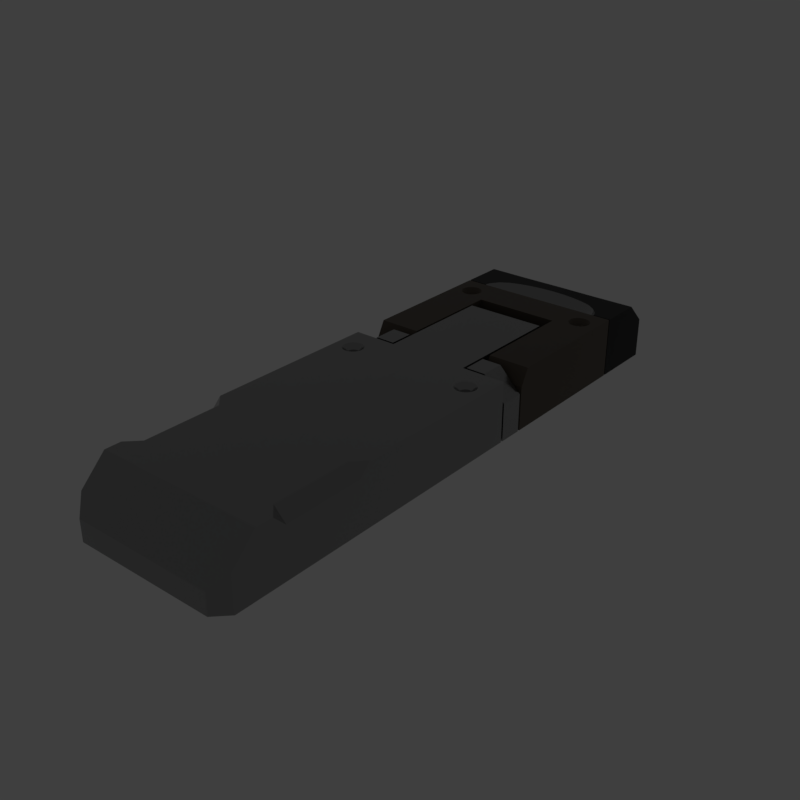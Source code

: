 # Source: complexlatch.blend  (saved by Blender 2.79.6; exported with 4.5.12 LTS)
import bpy
from mathutils import Matrix  # noqa: F401  (used for matrix-valued properties, if any)

bpy.ops.wm.read_factory_settings(use_empty=True)
scene = bpy.context.scene
scene.name = 'main'

# ---- collections
col_collection_1 = bpy.data.collections.new('Collection 1'); scene.collection.children.link(col_collection_1)

# ---- materials (node trees are filled in below, after node groups)
mat_prox_alum_059 = bpy.data.materials.new('prox_alum.059')
mat_prox_alum_059.alpha_threshold = 0.0
mat_prox_alum_059.diffuse_color = (0.1933, 0.1933, 0.1933, 1.0)
mat_prox_alum_059.roughness = 0.5
mat_prox_kevlar_059 = bpy.data.materials.new('prox_kevlar.059')
mat_prox_kevlar_059.alpha_threshold = 0.0
mat_prox_kevlar_059.diffuse_color = (0.03737, 0.03737, 0.03737, 1.0)
mat_prox_kevlar_059.roughness = 0.5
mat_prox_rough_plastic_002 = bpy.data.materials.new('prox_rough_plastic.002')
mat_prox_rough_plastic_002.alpha_threshold = 0.0
mat_prox_rough_plastic_002.diffuse_color = (0.1013, 0.1013, 0.1013, 1.0)
mat_prox_rough_plastic_002.roughness = 0.5
mat_prox_easy_spec_059 = bpy.data.materials.new('prox_easy_spec.059')
mat_prox_easy_spec_059.alpha_threshold = 0.0
mat_prox_easy_spec_059.diffuse_color = (0.2791, 0.2791, 0.2791, 1.0)
mat_prox_easy_spec_059.roughness = 0.5
mat_prox_soap_057 = bpy.data.materials.new('prox_soap.057')
mat_prox_soap_057.alpha_threshold = 0.0
mat_prox_soap_057.diffuse_color = (0.8, 0.5447, 0.3018, 1.0)
mat_prox_soap_057.roughness = 0.5
mat_prox_emission_057 = bpy.data.materials.new('prox_emission.057')
mat_prox_emission_057.alpha_threshold = 0.0
mat_prox_emission_057.diffuse_color = (0.3973, 0.7023, 0.9681, 1.0)
mat_prox_emission_057.roughness = 0.5

# ---- node groups
ng_auto_smooth = bpy.data.node_groups.new('Auto Smooth', 'GeometryNodeTree')
_s = ng_auto_smooth.interface.new_socket(name='Geometry', in_out='OUTPUT', socket_type='NodeSocketGeometry')
_s = ng_auto_smooth.interface.new_socket(name='Geometry', in_out='INPUT', socket_type='NodeSocketGeometry')
_s = ng_auto_smooth.interface.new_socket(name='Angle', in_out='INPUT', socket_type='NodeSocketFloat')
_s.subtype = 'ANGLE'
_s.min_value = 0.0
_s.max_value = 3.142
ng_auto_smooth.is_modifier = True
_N = ng_auto_smooth.nodes; _L = ng_auto_smooth.links
n0 = _N.new('NodeGroupOutput'); n0.name = 'Group Output'; n0.location = (480, -100)
n1 = _N.new('NodeGroupInput'); n1.name = 'Group Input'; n1.location = (-420, -300)
n2 = _N.new('NodeGroupInput'); n2.name = 'Group Input.001'; n2.location = (-60, -100)
n3 = _N.new('GeometryNodeSetShadeSmooth'); n3.name = 'Set Shade Smooth'; n3.location = (120, -100)
n3.domain = 'EDGE'
n4 = _N.new('GeometryNodeSetShadeSmooth'); n4.name = 'Set Shade Smooth.001'; n4.location = (300, -100)
n5 = _N.new('GeometryNodeInputMeshEdgeAngle'); n5.name = 'Edge Angle'; n5.location = (-420, -220)
n6 = _N.new('GeometryNodeInputEdgeSmooth'); n6.name = 'Is Edge Smooth'; n6.location = (-60, -160)
n7 = _N.new('GeometryNodeInputShadeSmooth'); n7.name = 'Is Face Smooth'; n7.location = (-240, -340)
n8 = _N.new('FunctionNodeBooleanMath'); n8.name = 'Boolean Math'; n8.location = (-60, -220)
n9 = _N.new('FunctionNodeCompare'); n9.name = 'Compare'; n9.location = (-240, -180)
n9.operation = 'LESS_EQUAL'
_L.new(n5.outputs[0], n9.inputs[0])
_L.new(n4.outputs[0], n0.inputs[0])
_L.new(n1.outputs[1], n9.inputs[1])
_L.new(n9.outputs[0], n8.inputs[0])
_L.new(n7.outputs[0], n8.inputs[1])
_L.new(n2.outputs[0], n3.inputs[0])
_L.new(n6.outputs[0], n3.inputs[1])
_L.new(n3.outputs[0], n4.inputs[0])
_L.new(n8.outputs[0], n3.inputs[2])
n0.is_active_output = True

# ---- material node trees
mat_prox_alum_059.use_nodes = True; mat_prox_alum_059.node_tree.nodes.clear()
_N = mat_prox_alum_059.node_tree.nodes; _L = mat_prox_alum_059.node_tree.links
n0 = _N.new('ShaderNodeOutputMaterial'); n0.name = 'Material Output'; n0.location = (300, 300)
n1 = _N.new('ShaderNodeBsdfPrincipled'); n1.name = 'Principled BSDF'; n1.location = (10, 300)
n1.width = 150
n1.subsurface_method = 'BURLEY'
n1.inputs[0].default_value = (0.3217, 0.3217, 0.3217, 1.0)
n1.inputs[1].default_value = 1.0
n1.inputs[2].default_value = 0.1633
n1.inputs[3].default_value = 1.45
n1.inputs[9].default_value = (1.0, 1.0, 1.0)
n1.inputs[13].default_value = 0.119
n1.inputs[15].default_value = 0.7959
n1.inputs[16].default_value = 0.8299
n1.inputs[24].default_value = 0.1605
_L.new(n1.outputs[0], n0.inputs[0])
n0.is_active_output = True
mat_prox_kevlar_059.use_nodes = True; mat_prox_kevlar_059.node_tree.nodes.clear()
_N = mat_prox_kevlar_059.node_tree.nodes; _L = mat_prox_kevlar_059.node_tree.links
n0 = _N.new('ShaderNodeOutputMaterial'); n0.name = 'Material Output'; n0.location = (300, 300)
n1 = _N.new('ShaderNodeBsdfPrincipled'); n1.name = 'Principled BSDF'; n1.location = (10, 300)
n1.width = 150
n1.subsurface_method = 'BURLEY'
n1.inputs[0].default_value = (0.0, 0.0, 0.0, 1.0)
n1.inputs[2].default_value = 0.3401
n1.inputs[3].default_value = 1.45
n1.inputs[9].default_value = (1.0, 1.0, 1.0)
n1.inputs[13].default_value = 0.2143
_L.new(n1.outputs[0], n0.inputs[0])
n0.is_active_output = True
mat_prox_rough_plastic_002.use_nodes = True; mat_prox_rough_plastic_002.node_tree.nodes.clear()
_N = mat_prox_rough_plastic_002.node_tree.nodes; _L = mat_prox_rough_plastic_002.node_tree.links
n0 = _N.new('ShaderNodeOutputMaterial'); n0.name = 'Material Output'; n0.location = (300, 300)
n1 = _N.new('ShaderNodeBsdfPrincipled'); n1.name = 'Principled BSDF'; n1.location = (10, 300)
n1.width = 150
n1.subsurface_method = 'BURLEY'
n1.inputs[0].default_value = (0.111, 0.09, 0.07, 1.0)
n1.inputs[2].default_value = 0.3673
n1.inputs[3].default_value = 1.45
n1.inputs[9].default_value = (1.0, 1.0, 1.0)
n1.inputs[13].default_value = 0.1803
_L.new(n1.outputs[0], n0.inputs[0])
n0.is_active_output = True
mat_prox_easy_spec_059.use_nodes = True; mat_prox_easy_spec_059.node_tree.nodes.clear()
_N = mat_prox_easy_spec_059.node_tree.nodes; _L = mat_prox_easy_spec_059.node_tree.links
n0 = _N.new('ShaderNodeOutputMaterial'); n0.name = 'Material Output'; n0.location = (300, 300)
n1 = _N.new('ShaderNodeBsdfPrincipled'); n1.name = 'Principled BSDF'; n1.location = (10, 300)
n1.width = 150
n1.subsurface_method = 'BURLEY'
n1.inputs[0].default_value = (0.1372, 0.1372, 0.1372, 1.0)
n1.inputs[2].default_value = 0.2245
n1.inputs[3].default_value = 1.45
n1.inputs[9].default_value = (1.0, 1.0, 1.0)
n1.inputs[13].default_value = 0.09864
n1.inputs[19].default_value = 0.25
_L.new(n1.outputs[0], n0.inputs[0])
n0.is_active_output = True
mat_prox_soap_057.use_nodes = True; mat_prox_soap_057.node_tree.nodes.clear()
_N = mat_prox_soap_057.node_tree.nodes; _L = mat_prox_soap_057.node_tree.links
n0 = _N.new('ShaderNodeOutputMaterial'); n0.name = 'Material Output'; n0.location = (300, 300)
n1 = _N.new('ShaderNodeLayerWeight'); n1.name = 'Layer Weight.001'; n1.location = (-898, 224)
n2 = _N.new('ShaderNodeValToRGB'); n2.name = 'ColorRamp.001'; n2.location = (-744, 215)
n2.color_ramp.interpolation = 'B_SPLINE'
while len(n2.color_ramp.elements) > 1: n2.color_ramp.elements.remove(n2.color_ramp.elements[-1])
n2.color_ramp.elements[0].position = 0.0; n2.color_ramp.elements[0].color = (1.0, 0.0, 0.2363, 1.0)
_e = n2.color_ramp.elements.new(0.1477); _e.color = (0.0, 0.1135, 0.6103, 1.0)
_e = n2.color_ramp.elements.new(0.2773); _e.color = (0.2081, 0.332, 0.6265, 1.0)
_e = n2.color_ramp.elements.new(0.5); _e.color = (0.5089, 0.1741, 0.6181, 1.0)
_e = n2.color_ramp.elements.new(0.6818); _e.color = (0.7544, 0.04821, 0.0, 1.0)
_e = n2.color_ramp.elements.new(0.8511); _e.color = (0.336, 0.5043, 0.1917, 1.0)
_e = n2.color_ramp.elements.new(1.0); _e.color = (0.01772, 0.3483, 1.0, 1.0)
n3 = _N.new('ShaderNodeMix'); n3.name = 'Mix.001'; n3.location = (-424, 179)
n3.data_type = 'RGBA'
n3.inputs[0].default_value = 0.7909
n4 = _N.new('ShaderNodeBsdfPrincipled'); n4.name = 'Principled BSDF.002'; n4.location = (-242, 264)
n4.width = 150
n4.subsurface_method = 'BURLEY'
n4.inputs[2].default_value = 0.525
n4.inputs[3].default_value = 1.45
n4.inputs[9].default_value = (1.0, 1.0, 1.0)
n4.inputs[13].default_value = 0.975
n4.inputs[18].default_value = 1.0
n4.inputs[19].default_value = 0.25
n5 = _N.new('ShaderNodeBsdfGlass'); n5.name = 'Glass BSDF'; n5.location = (-9, 118)
n5.distribution = 'BECKMANN'
n5.inputs[2].default_value = 1.45
n6 = _N.new('ShaderNodeMixShader'); n6.name = 'Mix Shader'; n6.location = (-12, 267)
n6.inputs[0].default_value = 0.4455
_L.new(n1.outputs[1], n2.inputs[0])
_L.new(n2.outputs[0], n3.inputs[6])
_L.new(n4.outputs[0], n6.inputs[1])
_L.new(n3.outputs[2], n4.inputs[0])
_L.new(n5.outputs[0], n6.inputs[2])
_L.new(n2.outputs[0], n5.inputs[0])
_L.new(n6.outputs[0], n0.inputs[0])
n0.is_active_output = True
mat_prox_emission_057.use_nodes = True; mat_prox_emission_057.node_tree.nodes.clear()
_N = mat_prox_emission_057.node_tree.nodes; _L = mat_prox_emission_057.node_tree.links
n0 = _N.new('ShaderNodeOutputMaterial'); n0.name = 'Material Output'; n0.location = (446, 300)
n1 = _N.new('ShaderNodeEmission'); n1.name = 'Emission'; n1.location = (156, 300)
n1.inputs[1].default_value = 4.0
n2 = _N.new('ShaderNodeLayerWeight'); n2.name = 'Layer Weight'; n2.location = (-631, 360)
n3 = _N.new('ShaderNodeValToRGB'); n3.name = 'ColorRamp'; n3.location = (-450, 370)
n3.color_ramp.interpolation = 'B_SPLINE'
while len(n3.color_ramp.elements) > 1: n3.color_ramp.elements.remove(n3.color_ramp.elements[-1])
n3.color_ramp.elements[0].position = 0.1864; n3.color_ramp.elements[0].color = (1.0, 0.02556, 0.0, 1.0)
_e = n3.color_ramp.elements.new(0.8045); _e.color = (1.0, 0.2244, 0.007333, 1.0)
_e = n3.color_ramp.elements.new(0.9909); _e.color = (1.0, 1.0, 1.0, 1.0)
n4 = _N.new('ShaderNodeMix'); n4.name = 'Mix'; n4.location = (-92, 333)
n4.data_type = 'RGBA'
n4.blend_type = 'COLOR'
n4.inputs[0].default_value = 0.8273
_L.new(n2.outputs[1], n3.inputs[0])
_L.new(n1.outputs[0], n0.inputs[0])
_L.new(n4.outputs[2], n1.inputs[0])
_L.new(n3.outputs[0], n4.inputs[7])
n0.is_active_output = True

# ---- world
world_world = bpy.data.worlds.new('World'); scene.world = world_world
world_world.use_nodes = True; world_world.node_tree.nodes.clear()
_N = world_world.node_tree.nodes; _L = world_world.node_tree.links
n0 = _N.new('ShaderNodeOutputWorld'); n0.name = 'World Output'; n0.location = (300, 300)
n1 = _N.new('ShaderNodeBackground'); n1.name = 'Background'; n1.location = (10, 300)
n1.inputs[0].default_value = (0.05, 0.05, 0.05, 1.0)
_L.new(n1.outputs[0], n0.inputs[0])
n0.is_active_output = True
world_world.use_sun_shadow = False
world_world.sun_shadow_jitter_overblur = 0.0

# ---- meshes
me_ap_complexlatch = bpy.data.meshes.new('AP_complexlatch')
me_ap_complexlatch.from_pydata([(-0.1718, -0.5879, 0.0), (0.1701, -0.5879, 0.0), (-0.1718, 0.5879, 0.0), (0.1701, 0.5879, 0.0), (-0.1413, 0.5342, 0.0), (-0.1413, -0.5342, 0.0), (0.1397, -0.5342, 0.0), (0.1397, 0.5342, 0.0), (0.0, 0.0, 0.0)], [], [(5, 4, 2, 0), (6, 5, 0, 1), (7, 6, 1, 3), (4, 7, 3, 2), (5, 6, 8), (6, 7, 8), (7, 4, 8), (4, 5, 8)])
me_ap_complexlatch.materials.append(None)
me_ap_complexlatch.materials.append(None)
me_ap_complexlatch.materials.append(None)
me_ap_complexlatch.materials.append(None)
me_ap_complexlatch.use_remesh_preserve_volume = False
me_ap_complexlatch.use_remesh_preserve_attributes = False
me_ap_complexlatch.use_mirror_vertex_groups = False
me_ap_complexlatch.update()
me_bb_complexlatch = bpy.data.meshes.new('BB_complexlatch')
me_bb_complexlatch.from_pydata([(-0.1423, -0.5877, -0.1214), (-0.1692, -0.561, -0.1214), (-0.1692, -0.561, 0.005224), (-0.1423, -0.5877, 0.005224), (-0.1692, 0.5609, -0.1214), (-0.1423, 0.5876, -0.1214), (-0.1423, 0.5876, 0.005224), (-0.1692, 0.5609, 0.005224), (0.1692, -0.561, -0.1214), (0.1423, -0.5877, -0.1214), (0.1423, -0.5877, 0.005224), (0.1692, -0.561, 0.005224), (0.1423, 0.5876, -0.1214), (0.1692, 0.5609, -0.1214), (0.1692, 0.5609, 0.005224), (0.1423, 0.5876, 0.005224)], [], [(0, 1, 4, 5, 12, 13, 8, 9), (14, 11, 8, 13), (10, 11, 14, 15, 6, 7, 2, 3), (10, 3, 0, 9), (6, 15, 12, 5), (0, 3, 2, 1), (6, 5, 4, 7), (14, 13, 12, 15), (10, 9, 8, 11), (2, 7, 4, 1)])
me_bb_complexlatch.materials.append(None)
me_bb_complexlatch.materials.append(None)
me_bb_complexlatch.materials.append(None)
me_bb_complexlatch.materials.append(None)
me_bb_complexlatch.use_remesh_preserve_volume = False
me_bb_complexlatch.use_remesh_preserve_attributes = False
me_bb_complexlatch.use_mirror_vertex_groups = False
me_bb_complexlatch.update()
me_ob_complexlatch = bpy.data.meshes.new('OB_complexlatch')
me_ob_complexlatch.from_pydata([(0.0423, 0.4386, -0.123), (0.0423, 0.5894, -0.123), (0.02753, 0.4386, -0.03126), (0.0, 0.4386, -0.123), (0.0, 0.5894, -0.123), (0.08461, 0.4386, -0.123), (0.08461, 0.5894, -0.123), (0.0, 0.4386, -0.03166), (-0.0423, 0.4386, -0.123), (-0.0423, 0.5894, -0.123), (-0.02753, 0.4386, -0.03126), (-0.08461, 0.4386, -0.123), (-0.08461, 0.5894, -0.123), (-0.1072, 0.4386, -0.02), (-0.1692, 0.4386, -0.123), (-0.1139, 0.4656, -0.003141), (-0.1224, 0.4386, -0.01089), (-0.1287, 0.4386, -0.003178), (-0.1692, 0.4386, -0.003048), (-0.1264, 0.448, -0.003262), (-0.1202, 0.4477, -0.01084), (-0.1053, 0.4473, -0.01979), (-0.1098, 0.4644, -0.0104), (-0.09503, 0.463, -0.0187), (-0.097, 0.4788, -0.003686), (-0.09334, 0.4772, -0.01042), (-0.08327, 0.4728, -0.0183), (-0.07803, 0.4386, -0.02803), (-0.07666, 0.4858, -0.003601), (-0.07666, 0.4471, -0.02768), (-0.07101, 0.4622, -0.02577), (-0.07417, 0.4837, -0.01053), (-0.07101, 0.4768, -0.01847), (-0.05392, 0.4386, -0.03005), (-0.05297, 0.4909, -0.003432), (-0.05297, 0.4475, -0.02967), (-0.04968, 0.4637, -0.02738), (-0.05152, 0.4883, -0.01071), (-0.04968, 0.4803, -0.01925), (-0.02705, 0.4939, -0.003262), (-0.02705, 0.448, -0.03086), (-0.02554, 0.4649, -0.0284), (-0.02638, 0.4911, -0.01084), (-0.02554, 0.4825, -0.01979), (0.0, 0.4482, -0.03126), (0.0, 0.4655, -0.02876), (0.0, 0.4921, -0.01085), (0.0, 0.4833, -0.01999), (0.1072, 0.4386, -0.02), (0.1692, 0.4386, -0.123), (0.115, 0.4656, -0.003141), (0.127, 0.4386, -0.01089), (0.1334, 0.4386, -0.003178), (0.1692, 0.4386, -0.003048), (0.1311, 0.448, -0.003262), (0.1249, 0.4477, -0.01084), (0.1053, 0.4473, -0.01979), (0.1108, 0.4644, -0.0104), (0.09503, 0.463, -0.0187), (0.097, 0.4788, -0.003686), (0.09334, 0.4772, -0.01042), (0.08327, 0.4728, -0.0183), (0.07803, 0.4386, -0.02803), (0.07666, 0.4858, -0.003601), (0.07666, 0.4471, -0.02768), (0.07101, 0.4622, -0.02577), (0.07417, 0.4837, -0.01053), (0.07101, 0.4768, -0.01847), (0.05392, 0.4386, -0.03005), (0.05297, 0.4909, -0.003432), (0.05297, 0.4475, -0.02967), (0.04968, 0.4637, -0.02738), (0.0, 0.4948, -0.003108), (0.05152, 0.4883, -0.01071), (0.04968, 0.4803, -0.01925), (0.02705, 0.4939, -0.003262), (0.02705, 0.448, -0.03086), (0.02554, 0.4649, -0.0284), (0.02638, 0.4911, -0.01084), (0.02554, 0.4825, -0.01979), (0.0423, 0.5894, -0.06796), (0.03194, 0.5245, -0.003193), (0.0, 0.5245, -0.003089), (0.0, 0.5894, -0.06796), (-0.0423, 0.5894, -0.06796), (-0.03194, 0.5245, -0.003193), (-0.08461, 0.5894, -0.06796), (-0.07963, 0.5245, -0.003394), (-0.1692, 0.5245, -0.003048), (0.07963, 0.5245, -0.003394), (0.08461, 0.5894, -0.06796), (0.1692, 0.5245, -0.003048), (-0.1692, 0.5651, -0.123), (-0.1449, 0.5894, -0.123), (0.1449, 0.5894, -0.123), (0.1692, 0.5651, -0.123), (-0.1449, 0.5894, -0.06796), (-0.1692, 0.5651, -0.0436), (0.1692, 0.5651, -0.0436), (0.1449, 0.5894, -0.06796), (0.08584, 0.1321, -0.123), (0.08584, 0.08323, -0.123), (0.1692, 0.08323, -0.123), (0.1692, 0.1321, -0.123), (0.08584, 0.1321, -0.003048), (0.08584, 0.08323, -0.003048), (0.1245, 0.08323, -0.003048), (0.1692, 0.08323, -0.0478), (0.1692, 0.1321, -0.0478), (0.1245, 0.1321, -0.003048), (-0.08584, 0.1321, -0.123), (-0.08584, 0.08323, -0.123), (-0.1692, 0.08323, -0.123), (-0.1692, 0.1321, -0.123), (-0.08584, 0.1321, -0.003048), (-0.08584, 0.08323, -0.003048), (-0.1245, 0.08323, -0.003048), (-0.1692, 0.08323, -0.0478), (-0.1692, 0.1321, -0.0478), (-0.1245, 0.1321, -0.003048), (0.1423, -0.5878, -0.08057), (-0.1692, -0.5609, -0.123), (-0.1423, -0.5878, -0.123), (0.1423, -0.5878, -0.123), (0.1692, -0.5609, -0.123), (0.1692, -0.2718, -0.003048), (0.1692, -0.2967, -0.02789), (0.1444, -0.2967, -0.003048), (0.1692, -0.4781, -0.003048), (0.1444, -0.4533, -0.003048), (0.1692, -0.4533, -0.02789), (-0.1692, -0.2718, -0.003048), (-0.1444, -0.2967, -0.003048), (-0.1692, -0.2967, -0.02789), (0.08584, 0.3625, -0.123), (0.08584, 0.1365, -0.123), (0.1692, 0.1365, -0.123), (0.1692, 0.436, -0.123), (-0.08584, 0.3625, -0.123), (-0.08584, 0.1365, -0.123), (-0.1692, 0.1365, -0.123), (-0.1692, 0.436, -0.123), (0.08584, 0.3625, -0.003048), (0.1692, 0.436, -0.003048), (-0.08584, 0.3625, -0.003048), (-0.1692, 0.436, -0.003048), (0.08584, 0.1537, -0.003048), (0.08584, 0.1365, -0.03533), (0.1692, 0.1365, -0.03533), (0.1692, 0.1537, -0.003048), (-0.08584, 0.1537, -0.003048), (-0.08584, 0.1365, -0.03533), (-0.1692, 0.1365, -0.03533), (-0.1692, 0.1537, -0.003048), (-0.1692, -0.4781, -0.003048), (-0.1692, -0.4533, -0.02789), (-0.1444, -0.4533, -0.003048), (-0.1301, -0.4792, -0.123), (-0.1301, -0.4533, -0.123), (0.0, 0.3625, -0.123), (0.0, 0.436, -0.123), (0.0, 0.3625, -0.003048), (0.0, 0.436, -0.003048), (-0.1301, -0.2967, -0.123), (0.0, 0.3898, -0.123), (-0.1301, 0.436, -0.123), (-0.1301, -0.2708, -0.123), (-0.08584, 0.2253, -0.003048), (0.0, -0.4792, -0.003048), (-0.08584, 0.2253, -0.123), (0.0, -0.4533, -0.003048), (-0.1301, 0.1537, -0.003048), (0.0, -0.2967, -0.003048), (-0.1301, 0.1365, -0.123), (0.0, -0.2708, -0.003048), (0.1692, -0.2708, -0.003048), (-0.1692, 0.2253, -0.123), (-0.1692, 0.3898, -0.123), (0.1692, -0.4792, -0.003048), (0.1301, -0.2708, -0.123), (0.0, 0.3898, -0.003048), (0.1301, -0.2967, -0.123), (-0.1301, 0.1365, -0.03533), (-0.1301, 0.436, -0.003048), (0.1301, -0.4533, -0.123), (0.1301, -0.4792, -0.123), (-0.1692, -0.2708, -0.123), (-0.1692, 0.3898, -0.003048), (-0.1692, 0.2253, -0.003048), (-0.1692, -0.2967, -0.123), (0.1301, 0.436, -0.123), (-0.1692, -0.4533, -0.123), (-0.1301, 0.2253, -0.003048), (-0.1301, 0.2253, -0.123), (-0.1301, 0.3898, -0.123), (-0.1692, -0.4792, -0.123), (0.08584, 0.2253, -0.003048), (0.0, -0.2708, -0.123), (0.08584, 0.2253, -0.123), (0.0, -0.2967, -0.123), (0.1301, 0.1537, -0.003048), (0.0, -0.4533, -0.123), (0.1301, 0.1365, -0.123), (0.0, -0.4792, -0.123), (-0.1301, -0.4792, -0.003048), (0.1692, 0.2253, -0.123), (0.1692, 0.3898, -0.123), (-0.1512, 0.3898, -0.003048), (-0.1301, 0.3687, -0.003048), (-0.109, 0.3898, -0.003048), (-0.1301, 0.4109, -0.003048), (-0.1505, 0.3843, -0.003048), (-0.1484, 0.3792, -0.003048), (-0.145, 0.3749, -0.003048), (-0.1505, 0.3952, -0.003048), (-0.1301, -0.4533, -0.003048), (-0.1484, 0.4003, -0.003048), (-0.1301, -0.2967, -0.003048), (-0.1301, -0.2708, -0.003048), (0.1301, -0.4792, -0.003048), (0.1301, -0.4533, -0.003048), (-0.1246, 0.3694, -0.003048), (-0.1195, 0.3715, -0.003048), (-0.1152, 0.3749, -0.003048), (-0.1356, 0.3694, -0.003048), (0.1301, -0.2967, -0.003048), (0.1301, -0.2708, -0.003048), (0.1692, -0.4792, -0.123), (-0.1406, 0.3715, -0.003048), (0.1692, -0.4533, -0.123), (0.1692, -0.2967, -0.123), (0.1692, -0.2708, -0.123), (-0.1097, 0.3952, -0.003048), (-0.1118, 0.4003, -0.003048), (-0.1152, 0.4047, -0.003048), (-0.1097, 0.3843, -0.003048), (-0.1692, -0.2708, -0.003048), (-0.1692, -0.4792, -0.003048), (0.1406, 0.00301, -0.003048), (-0.1118, 0.3792, -0.003048), (0.1356, 0.0009028, -0.003048), (0.1152, 0.006362, -0.003048), (0.1195, 0.00301, -0.003048), (-0.1356, 0.4101, -0.003048), (-0.1406, 0.408, -0.003048), (-0.145, 0.4047, -0.003048), (-0.1246, 0.4101, -0.003048), (0.1246, 0.0009028, -0.003048), (0.1484, 0.03182, -0.003048), (0.1505, 0.02674, -0.003048), (-0.1195, 0.408, -0.003048), (0.145, 0.006362, -0.003048), (0.1484, 0.01073, -0.003048), (0.1505, 0.01582, -0.003048), (0.1195, 0.03954, -0.003048), (0.1246, 0.04165, -0.003048), (0.145, 0.03619, -0.003048), (0.1406, 0.03954, -0.003048), (0.1356, 0.04165, -0.003048), (0.1118, 0.01073, -0.003048), (0.118, 0.01805, -0.01406), (0.1097, 0.01582, -0.003048), (0.1152, 0.03619, -0.003048), (-0.1239, 0.4006, -0.01406), (-0.1333, 0.4018, -0.01406), (0.1118, 0.03182, -0.003048), (-0.1363, 0.4006, -0.01406), (-0.1301, 0.4022, -0.01406), (-0.1213, 0.3986, -0.01406), (-0.1363, 0.379, -0.01406), (0.1097, 0.02674, -0.003048), (0.1301, 0.0001841, -0.003048), (0.1512, 0.02128, -0.003048), (0.1301, 0.04237, -0.003048), (-0.1176, 0.3898, -0.01406), (-0.1269, 0.3777, -0.01406), (-0.1409, 0.396, -0.01406), (0.109, 0.02128, -0.003048), (-0.1193, 0.3835, -0.01406), (-0.118, 0.3865, -0.01406), (-0.1301, 0.3773, -0.01406), (0.1389, 0.01246, -0.01406), (0.1239, 0.03208, -0.01406), (0.1269, 0.03333, -0.01406), (0.1301, 0.008803, -0.01406), (-0.1421, 0.393, -0.01406), (-0.1426, 0.3898, -0.01406), (-0.1409, 0.3835, -0.01406), (0.1409, 0.01504, -0.01406), (-0.1421, 0.3865, -0.01406), (-0.1389, 0.3809, -0.01406), (-0.1333, 0.3777, -0.01406), (0.1389, 0.0301, -0.01406), (0.1301, 0.03375, -0.01406), (0.1193, 0.01504, -0.01406), (0.1193, 0.02751, -0.01406), (-0.1239, 0.379, -0.01406), (-0.118, 0.393, -0.01406), (-0.1269, 0.4018, -0.01406), (0.1213, 0.0301, -0.01406), (-0.1389, 0.3986, -0.01406), (-0.1213, 0.3809, -0.01406), (-0.1193, 0.396, -0.01406), (0.118, 0.02451, -0.01406), (0.1301, 0.1365, -0.03533), (0.1301, 0.436, -0.003048), (0.1176, 0.02128, -0.01406), (0.1692, 0.3898, -0.003048), (0.1692, 0.2253, -0.003048), (0.1333, 0.03333, -0.01406), (0.1301, 0.2253, -0.003048), (0.1301, 0.2253, -0.123), (0.1301, 0.3898, -0.123), (0.1512, 0.3898, -0.003048), (0.1301, 0.3687, -0.003048), (0.109, 0.3898, -0.003048), (0.1301, 0.4109, -0.003048), (0.1505, 0.3843, -0.003048), (0.1484, 0.3792, -0.003048), (0.145, 0.3749, -0.003048), (0.1505, 0.3952, -0.003048), (0.1426, 0.02128, -0.01406), (0.1484, 0.4003, -0.003048), (0.1333, 0.009228, -0.01406), (0.1213, 0.01246, -0.01406), (0.1363, 0.03208, -0.01406), (0.1421, 0.01805, -0.01406), (0.1246, 0.3694, -0.003048), (0.1195, 0.3715, -0.003048), (0.1152, 0.3749, -0.003048), (0.1356, 0.3694, -0.003048), (0.1421, 0.02451, -0.01406), (0.1409, 0.02751, -0.01406), (0.1269, 0.009228, -0.01406), (0.1406, 0.3715, -0.003048), (0.1363, 0.01047, -0.01406), (0.1239, 0.01047, -0.01406), (0.1301, 0.02128, -0.123), (0.1097, 0.3952, -0.003048), (0.1118, 0.4003, -0.003048), (0.1152, 0.4047, -0.003048), (0.1097, 0.3843, -0.003048), (0.1692, 0.02128, -0.003048), (0.1301, 0.07887, -0.003048), (-0.1406, 0.00301, -0.003048), (0.1118, 0.3792, -0.003048), (-0.1356, 0.0009028, -0.003048), (-0.1152, 0.006362, -0.003048), (-0.1195, 0.00301, -0.003048), (0.1356, 0.4101, -0.003048), (0.1406, 0.408, -0.003048), (0.145, 0.4047, -0.003048), (0.1246, 0.4101, -0.003048), (-0.1246, 0.0009028, -0.003048), (-0.1484, 0.03182, -0.003048), (-0.1505, 0.02674, -0.003048), (0.1195, 0.408, -0.003048), (-0.145, 0.006362, -0.003048), (-0.1484, 0.01073, -0.003048), (-0.1505, 0.01582, -0.003048), (-0.1195, 0.03954, -0.003048), (-0.1246, 0.04165, -0.003048), (-0.145, 0.03619, -0.003048), (-0.1406, 0.03954, -0.003048), (-0.1356, 0.04165, -0.003048), (-0.1118, 0.01073, -0.003048), (-0.118, 0.01805, -0.01406), (-0.1097, 0.01582, -0.003048), (-0.1152, 0.03619, -0.003048), (0.1239, 0.4006, -0.01406), (0.1333, 0.4018, -0.01406), (-0.1118, 0.03182, -0.003048), (0.1363, 0.4006, -0.01406), (0.1301, 0.4022, -0.01406), (0.1213, 0.3986, -0.01406), (0.1363, 0.379, -0.01406), (-0.1097, 0.02674, -0.003048), (-0.1301, 0.0001841, -0.003048), (-0.1512, 0.02128, -0.003048), (-0.1301, 0.04237, -0.003048), (0.1176, 0.3898, -0.01406), (0.1269, 0.3777, -0.01406), (0.1409, 0.396, -0.01406), (-0.109, 0.02128, -0.003048), (0.1193, 0.3835, -0.01406), (0.118, 0.3865, -0.01406), (0.1301, 0.3773, -0.01406), (-0.1389, 0.01246, -0.01406), (-0.1239, 0.03208, -0.01406), (-0.1269, 0.03333, -0.01406), (-0.1301, 0.008803, -0.01406), (0.1421, 0.393, -0.01406), (0.1426, 0.3898, -0.01406), (0.1409, 0.3835, -0.01406), (-0.1409, 0.01504, -0.01406), (0.1421, 0.3865, -0.01406), (0.1389, 0.3809, -0.01406), (0.1333, 0.3777, -0.01406), (-0.1389, 0.0301, -0.01406), (-0.1301, 0.03375, -0.01406), (-0.1193, 0.01504, -0.01406), (-0.1193, 0.02751, -0.01406), (0.1239, 0.379, -0.01406), (0.118, 0.393, -0.01406), (0.1269, 0.4018, -0.01406), (-0.1213, 0.0301, -0.01406), (0.1389, 0.3986, -0.01406), (0.1213, 0.3809, -0.01406), (0.1193, 0.396, -0.01406), (-0.118, 0.02451, -0.01406), (-0.1176, 0.02128, -0.01406), (-0.1333, 0.03333, -0.01406), (-0.1426, 0.02128, -0.01406), (-0.1333, 0.009228, -0.01406), (-0.1213, 0.01246, -0.01406), (-0.1363, 0.03208, -0.01406), (-0.1421, 0.01805, -0.01406), (-0.1421, 0.02451, -0.01406), (-0.1409, 0.02751, -0.01406), (-0.1269, 0.009228, -0.01406), (-0.1363, 0.01047, -0.01406), (-0.1239, 0.01047, -0.01406), (0.1301, -0.5878, -0.08057), (0.08097, 0.2253, -0.003048), (0.1301, 0.07887, -0.123), (0.1301, -0.5103, -0.003048), (0.1692, 0.02128, -0.123), (0.1301, -0.5878, -0.123), (-0.1301, 0.02128, -0.123), (0.08097, 0.2253, -0.123), (-0.1692, 0.02128, -0.003048), (0.0, 0.2253, -0.123), (0.0, 0.02128, -0.123), (-0.1301, 0.07887, -0.003048), (0.0, 0.2253, -0.003048), (0.0, 0.02128, -0.003048), (-0.1301, -0.5878, -0.08057), (-0.08097, 0.2253, -0.003048), (-0.1301, 0.07887, -0.123), (-0.1301, -0.5103, -0.003048), (-0.1692, 0.02128, -0.123), (-0.1301, -0.5878, -0.123), (-0.08097, 0.2253, -0.123), (0.0, 0.3605, -0.123), (0.0, 0.3249, -0.003048), (0.0, 0.3605, -0.04064), (0.0, -0.5878, -0.08057), (0.0, -0.5103, -0.003048), (0.0, -0.5878, -0.123), (-0.08097, 0.3605, -0.123), (0.08097, 0.3605, -0.123), (-0.08097, 0.3605, -0.04064), (-0.08097, 0.3249, -0.003048), (0.08097, 0.3605, -0.04064), (0.08097, 0.3249, -0.003048), (-0.1692, -0.5103, -0.003048), (0.1692, -0.5103, -0.003048), (-0.08097, 0.07887, -0.003048), (0.08097, 0.07887, -0.003048), (-0.1692, 0.07887, -0.003048), (0.1692, 0.07887, -0.003048), (0.08097, 0.07887, -0.123), (-0.08097, 0.07887, -0.123), (-0.1692, 0.07887, -0.123), (0.1692, 0.07887, -0.123), (0.1692, -0.5609, -0.05369), (-0.1692, -0.5609, -0.05369), (-0.1423, -0.5878, -0.08057)], [], [(5, 0, 1, 6), (73, 66, 63, 69), (93, 96, 86, 12), (8, 9, 4, 3), (36, 30, 29, 35), (11, 12, 9, 8), (82, 85, 39, 72), (87, 88, 18, 17, 19, 15, 24, 28), (39, 85, 87, 28, 34), (21, 23, 22, 20), (49, 5, 6, 94, 95), (24, 15, 22, 25), (22, 23, 26, 25), (31, 28, 24, 25), (25, 26, 32, 31), (30, 36, 38, 32), (37, 34, 28, 31), (38, 37, 31, 32), (30, 32, 26, 23), (34, 37, 42, 39), (27, 33, 35, 29), (37, 38, 43, 42), (41, 43, 38, 36), (41, 36, 35, 40), (46, 72, 39, 42), (45, 41, 40, 44), (45, 47, 43, 41), (47, 46, 42, 43), (82, 72, 75, 81), (20, 22, 15, 19), (13, 21, 20, 16), (73, 78, 79, 74), (1, 4, 83, 80), (74, 67, 66, 73), (55, 54, 50, 57), (77, 76, 70, 71), (56, 58, 65, 64), (17, 16, 20, 19), (29, 21, 13, 27), (88, 87, 86, 96, 97), (65, 58, 61, 67), (8, 33, 27, 11), (48, 62, 5, 49, 53, 52, 51), (89, 63, 59, 50, 54, 52, 53, 91), (62, 64, 70, 68), (3, 7, 10, 33, 8), (33, 10, 40, 35), (44, 40, 10, 7), (0, 5, 62, 68), (13, 16, 17, 18, 14, 11, 27), (69, 75, 78, 73), (21, 29, 30, 23), (68, 70, 76, 2), (59, 60, 57, 50), (14, 92, 93, 12, 11), (94, 6, 90, 99), (60, 66, 67, 61), (12, 86, 84, 9), (56, 55, 57, 58), (52, 54, 55, 51), (57, 60, 61, 58), (65, 67, 74, 71), (48, 51, 55, 56), (71, 70, 64, 65), (64, 62, 48, 56), (53, 49, 95, 98, 91), (77, 71, 74, 79), (66, 60, 59, 63), (45, 77, 79, 47), (45, 44, 76, 77), (47, 79, 78, 46), (44, 7, 2, 76), (3, 0, 68, 2, 7), (75, 69, 63, 89, 81), (9, 84, 83, 4), (46, 78, 75, 72), (0, 3, 4, 1), (81, 89, 90, 80), (85, 82, 83, 84), (84, 86, 87, 85), (98, 99, 90, 89, 91), (80, 83, 82, 81), (6, 1, 80, 90), (92, 97, 96, 93), (98, 95, 94, 99), (18, 88, 97, 92, 14), (105, 101, 102, 107, 106), (100, 103, 102, 101), (104, 100, 101, 105), (103, 108, 107, 102), (109, 104, 105, 106), (103, 100, 104, 109, 108), (106, 107, 108, 109), (115, 116, 117, 112, 111), (110, 111, 112, 113), (114, 115, 111, 110), (113, 112, 117, 118), (119, 116, 115, 114), (113, 118, 119, 114, 110), (116, 119, 118, 117), (427, 123, 120, 422), (120, 123, 124, 465), (466, 121, 122, 467), (237, 204, 215, 156, 154), (135, 147, 146, 196, 198), (176, 193, 173, 140), (139, 169, 167, 150, 151), (140, 173, 182, 152), (177, 176, 188, 187), (198, 196, 142, 134), (160, 165, 183, 162), (171, 153, 152, 182), (167, 192, 171, 150), (127, 129, 130, 126), (156, 132, 133, 155), (138, 159, 161, 144), (127, 126, 125), (130, 129, 128), (196, 146, 200, 310), (205, 136, 202, 311), (206, 205, 311, 312), (133, 132, 131), (156, 155, 154), (441, 436, 467, 122), (307, 313, 317, 318, 319, 334, 330, 314, 310, 308), (178, 227, 229, 130, 128), (195, 237, 154, 155, 191), (203, 157, 158, 201), (166, 197, 199, 163), (218, 236, 131, 132, 217), (156, 215, 217, 132), (169, 138, 144, 167), (188, 176, 140, 152, 153), (141, 177, 187, 145), (165, 141, 145, 183), (183, 210, 246, 250, 234, 233, 232, 209, 180, 162), (171, 192, 188, 153), (174, 218, 217, 172), (187, 188, 192, 208, 224, 228, 213, 212, 211, 207), (209, 235, 239, 223, 222, 221, 208, 192, 167, 144, 161, 180), (204, 168, 170, 215), (185, 203, 201, 184), (197, 179, 181, 199), (219, 178, 128, 129, 220), (206, 307, 308, 205), (226, 174, 172, 225), (168, 219, 220, 170), (137, 143, 307, 206), (227, 185, 184, 229), (179, 231, 230, 181), (193, 169, 139, 173), (177, 194, 193, 176), (160, 164, 194, 165), (165, 194, 177, 141), (164, 159, 138, 169, 193, 194), (173, 139, 151, 182), (150, 171, 182, 151), (308, 149, 148, 136, 205), (231, 175, 125, 126, 230), (190, 137, 206, 312), (202, 304, 147, 135), (130, 229, 230, 126), (200, 149, 308, 310), (190, 305, 143, 137), (200, 304, 148, 149), (157, 195, 191, 158), (186, 166, 163, 189), (430, 236, 218, 377, 346, 344, 357, 358, 359, 378), (237, 455, 439, 204), (157, 203, 448, 441), (191, 155, 133, 189), (311, 202, 135, 198), (136, 148, 304, 202), (146, 147, 304, 200), (383, 367, 365, 347, 348, 353, 377, 218, 174, 435), (185, 427, 448, 203), (426, 342, 175, 231), (232, 233, 302, 297), (223, 239, 278, 301), (277, 435, 174, 226, 271, 247, 242, 241, 259, 261), (220, 129, 127, 225), (342, 272, 253, 252, 251, 238, 240, 271, 226, 175), (224, 208, 280, 291), (208, 221, 275, 280), (425, 422, 120, 465, 456), (216, 214, 285, 276), (233, 234, 268, 302), (195, 121, 466, 455, 237), (250, 246, 298, 263), (163, 199, 201, 158), (236, 186, 189, 133, 131), (228, 224, 291, 269), (212, 213, 290, 287), (189, 163, 158, 191), (244, 245, 300, 266), (235, 209, 274, 279), (243, 244, 266, 264), (337, 179, 197, 432), (207, 211, 289, 286), (222, 223, 301, 296), (175, 226, 225, 127, 125), (170, 220, 225, 172), (209, 232, 297, 274), (181, 230, 229, 184), (178, 219, 425, 456), (286, 289, 287, 290, 269, 291, 280, 275, 296, 301, 278, 279, 274, 297, 302, 268, 263, 298, 267, 264, 266, 300, 276, 285), (428, 432, 197, 166), (210, 243, 264, 267), (246, 210, 267, 298), (214, 207, 286, 285), (448, 427, 422, 446), (443, 450, 429, 431), (213, 228, 269, 290), (423, 454, 444, 434), (239, 235, 279, 278), (245, 216, 276, 300), (447, 446, 422, 425), (221, 222, 296, 275), (445, 444, 454, 453), (431, 429, 461, 424, 337, 432), (234, 250, 263, 268), (450, 443, 445, 453), (211, 212, 287, 289), (145, 187, 207, 214, 216, 245, 244, 243, 210, 183), (343, 458, 423, 434, 435, 277, 270, 265, 262, 254, 255, 273), (199, 181, 184, 201), (273, 293, 309, 258), (338, 403, 408, 339), (329, 407, 384, 345), (277, 306, 303, 270), (261, 260, 306, 277), (258, 309, 325, 257), (330, 397, 386, 314), (314, 386, 381, 327), (252, 288, 281, 251), (322, 382, 391, 320), (339, 408, 374, 340), (259, 294, 260, 261), (356, 369, 404, 352), (255, 283, 293, 273), (306, 260, 294, 324, 336, 333, 284, 323, 335, 281, 288, 326, 321, 331, 332, 292, 325, 309, 293, 283, 282, 299, 295, 303), (334, 375, 397, 330), (318, 393, 396, 319), (251, 281, 335, 238), (350, 372, 406, 351), (341, 385, 380, 315), (349, 370, 372, 350), (248, 332, 331, 249), (313, 392, 395, 317), (328, 402, 407, 329), (240, 323, 284, 271), (262, 299, 282, 254), (315, 380, 403, 338), (271, 284, 333, 247), (247, 333, 336, 242), (392, 391, 382, 406, 372, 370, 373, 404, 369, 374, 408, 403, 380, 385, 384, 407, 402, 381, 386, 397, 375, 396, 393, 395), (270, 303, 295, 265), (316, 373, 370, 349), (352, 404, 373, 316), (320, 391, 392, 313), (241, 324, 294, 259), (257, 325, 292, 256), (319, 396, 375, 334), (238, 335, 323, 240), (345, 384, 385, 341), (351, 406, 382, 322), (242, 336, 324, 241), (327, 381, 402, 328), (265, 295, 299, 262), (272, 321, 326, 253), (340, 374, 369, 356), (249, 331, 321, 272), (317, 395, 393, 318), (143, 305, 316, 349, 350, 351, 322, 320, 313, 307), (256, 292, 332, 248), (254, 282, 283, 255), (379, 364, 411, 399), (305, 162, 180, 315, 338, 339, 340, 356, 352, 316), (383, 376, 409, 410), (367, 383, 410, 366), (364, 363, 415, 411), (315, 180, 161, 142, 196, 310, 314, 327, 328, 329, 345, 341), (358, 357, 387, 394), (134, 142, 161, 159), (160, 190, 312, 164), (365, 367, 366, 400), (160, 162, 305, 190), (361, 379, 399, 389), (410, 409, 401, 405, 388, 389, 399, 411, 415, 398, 418, 417, 412, 416, 394, 387, 420, 413, 390, 419, 421, 414, 400, 366), (164, 312, 311, 198, 134, 159), (357, 344, 420, 387), (354, 355, 417, 418), (346, 377, 390, 413), (368, 360, 388, 405), (377, 353, 419, 390), (353, 348, 421, 419), (376, 371, 401, 409), (347, 365, 400, 414), (363, 362, 398, 415), (344, 346, 413, 420), (348, 347, 414, 421), (371, 368, 405, 401), (378, 359, 416, 412), (355, 378, 412, 417), (362, 354, 418, 398), (360, 361, 389, 388), (227, 124, 123, 427, 185), (460, 343, 273, 258, 257, 256, 248, 249, 272, 342), (219, 168, 447, 425), (458, 343, 424, 461), (439, 455, 466, 467, 436), (464, 460, 342, 426), (424, 464, 426, 337), (227, 178, 456, 465, 124), (433, 438, 463, 459), (195, 157, 441, 122, 121), (343, 460, 464, 424), (215, 170, 172, 217), (437, 434, 444, 452), (459, 430, 378, 355, 354, 362, 363, 364, 379, 433), (359, 358, 394, 416), (426, 231, 179, 337), (433, 379, 361, 360, 368, 371, 376, 383, 435, 434, 437, 457), (447, 439, 436, 446), (440, 186, 236, 430), (462, 457, 437, 442), (431, 432, 428, 438, 462, 442), (443, 431, 442, 449), (438, 428, 440, 463), (449, 451, 445, 443), (442, 437, 452, 451, 449), (440, 428, 166, 186), (461, 429, 423, 458), (168, 204, 439, 447), (429, 450, 453, 454, 423), (253, 326, 288, 252), (445, 451, 452, 444), (457, 462, 438, 433), (463, 440, 430, 459), (448, 446, 436, 441)])
me_ob_complexlatch.polygons.foreach_set('use_smooth', [True] * 340)
me_ob_complexlatch.polygons.foreach_set('material_index', [0, 0, 1, 0, 0, 0, 1, 1, 1, 0, 0, 0, 0, 0, 0, 0, 0, 0, 0, 0, 0, 0, 0, 0, 0, 0, 0, 0, 1, 0, 0, 0, 1, 0, 0, 0, 0, 0, 0, 1, 0, 0, 0, 1, 0, 0, 0, 0, 0, 0, 0, 0, 0, 0, 0, 1, 0, 1, 0, 0, 0, 0, 0, 0, 0, 1, 0, 0, 0, 0, 0, 0, 0, 1, 1, 0, 0, 1, 1, 1, 1, 1, 1, 1, 1, 1, 0, 0, 0, 0, 0, 0, 0, 0, 0, 0, 0, 0, 0, 0, 0, 0, 0, 0, 2, 2, 2, 2, 2, 2, 2, 2, 2, 0, 0, 2, 0, 0, 2, 2, 2, 0, 0, 0, 2, 0, 0, 0, 0, 0, 0, 2, 2, 2, 2, 2, 2, 0, 2, 2, 0, 0, 0, 0, 2, 0, 0, 2, 0, 0, 2, 2, 2, 2, 2, 2, 2, 2, 0, 2, 2, 0, 2, 2, 2, 0, 0, 0, 0, 0, 0, 2, 2, 2, 0, 0, 0, 2, 2, 0, 0, 0, 2, 2, 0, 2, 2, 0, 2, 0, 0, 2, 2, 0, 2, 2, 2, 0, 2, 2, 0, 0, 2, 0, 0, 2, 0, 2, 2, 2, 0, 0, 2, 0, 2, 2, 0, 2, 0, 0, 2, 0, 2, 2, 0, 0, 0, 2, 2, 0, 0, 0, 2, 2, 0, 2, 2, 0, 2, 0, 0, 2, 2, 0, 2, 2, 2, 0, 2, 2, 0, 0, 2, 0, 0, 2, 0, 2, 2, 2, 0, 0, 2, 0, 2, 2, 0, 2, 0, 0, 2, 0, 2, 2, 0, 0, 0, 2, 0, 0, 0, 2, 0, 2, 2, 0, 2, 0, 0, 2, 0, 0, 0, 0, 0, 0, 0, 0, 0, 0, 0, 0, 0, 0, 0, 0, 0, 0, 0, 0, 0, 0, 0, 0, 0, 0, 0, 0, 0, 0, 0, 0, 0, 0, 0, 0, 0, 0, 0, 0, 0, 0, 0, 0, 0, 0, 0, 0, 0, 0])
_k = set([(0, 3), (0, 5), (1, 4), (1, 6), (2, 7), (2, 68), (3, 8), (4, 9), (5, 49), (6, 94), (7, 10), (8, 11), (9, 12), (10, 33), (11, 14), (12, 93), (13, 16), (13, 27), (14, 18), (14, 92), (15, 19), (15, 24), (16, 17), (17, 18), (17, 19), (18, 88), (24, 28), (27, 33), (28, 34), (34, 39), (39, 72), (48, 51), (48, 62), (49, 53), (49, 95), (50, 54), (50, 59), (51, 52), (52, 53), (52, 54), (53, 91), (59, 63), (62, 68), (63, 69), (69, 75), (72, 75), (80, 83), (80, 90), (81, 82), (81, 89), (82, 85), (83, 84), (84, 86), (85, 87), (86, 96), (87, 88), (88, 97), (89, 91), (90, 99), (91, 98), (92, 93), (92, 97), (93, 96), (94, 95), (94, 99), (95, 98), (96, 97), (98, 99), (100, 101), (100, 103), (100, 104), (101, 102), (101, 105), (102, 103), (102, 107), (103, 108), (104, 105), (104, 109), (105, 106), (106, 107), (106, 109), (107, 108), (108, 109), (110, 111), (110, 113), (110, 114), (111, 112), (111, 115), (112, 113), (112, 117), (113, 118), (114, 115), (114, 119), (115, 116), (116, 117), (116, 119), (117, 118), (118, 119), (120, 123), (120, 422), (120, 465), (121, 122), (121, 195), (121, 466), (122, 441), (122, 467), (123, 124), (123, 427), (124, 227), (124, 465), (125, 126), (125, 127), (125, 175), (126, 127), (126, 130), (127, 129), (128, 129), (128, 130), (128, 178), (129, 130), (131, 132), (131, 133), (131, 236), (132, 133), (132, 156), (133, 155), (134, 142), (134, 159), (134, 198), (135, 147), (135, 198), (135, 202), (136, 148), (136, 202), (136, 205), (137, 143), (137, 190), (137, 206), (138, 144), (138, 159), (138, 169), (139, 151), (139, 169), (139, 173), (140, 152), (140, 173), (140, 176), (141, 145), (141, 165), (141, 177), (142, 161), (142, 196), (143, 305), (143, 307), (144, 161), (144, 167), (145, 183), (145, 187), (146, 147), (146, 196), (146, 200), (147, 304), (148, 149), (148, 304), (149, 200), (149, 308), (150, 151), (150, 167), (150, 171), (151, 182), (152, 153), (152, 182), (153, 171), (153, 188), (154, 155), (154, 156), (154, 237), (155, 156), (160, 165), (160, 190), (162, 183), (162, 305), (175, 342), (176, 177), (178, 456), (186, 189), (186, 440), (187, 188), (189, 191), (191, 195), (205, 206), (207, 211), (207, 214), (208, 221), (208, 224), (209, 232), (209, 235), (210, 243), (210, 246), (211, 212), (212, 213), (213, 228), (214, 216), (216, 245), (221, 222), (222, 223), (223, 239), (224, 228), (227, 229), (229, 230), (230, 231), (231, 426), (232, 233), (233, 234), (234, 250), (235, 239), (236, 430), (237, 455), (238, 240), (238, 251), (240, 271), (241, 242), (241, 259), (242, 247), (243, 244), (244, 245), (246, 250), (247, 271), (248, 249), (248, 256), (249, 272), (251, 252), (252, 253), (253, 272), (254, 255), (254, 262), (255, 273), (256, 257), (257, 258), (258, 273), (259, 261), (260, 294), (260, 306), (261, 277), (262, 265), (263, 268), (263, 298), (264, 266), (264, 267), (265, 270), (266, 300), (267, 298), (268, 302), (269, 290), (269, 291), (270, 277), (274, 279), (274, 297), (275, 280), (275, 296), (276, 285), (276, 300), (278, 279), (278, 301), (280, 291), (281, 288), (281, 335), (282, 283), (282, 299), (283, 293), (284, 323), (284, 333), (285, 286), (286, 289), (287, 289), (287, 290), (288, 326), (292, 325), (292, 332), (293, 309), (294, 324), (295, 299), (295, 303), (296, 301), (297, 302), (303, 306), (307, 308), (309, 325), (313, 317), (313, 320), (314, 327), (314, 330), (315, 338), (315, 341), (316, 349), (316, 352), (317, 318), (318, 319), (319, 334), (320, 322), (321, 326), (321, 331), (322, 351), (323, 335), (324, 336), (327, 328), (328, 329), (329, 345), (330, 334), (331, 332), (333, 336), (338, 339), (339, 340), (340, 356), (341, 345), (342, 460), (343, 458), (343, 460), (344, 346), (344, 357), (346, 377), (347, 348), (347, 365), (348, 353), (349, 350), (350, 351), (352, 356), (353, 377), (354, 355), (354, 362), (355, 378), (357, 358), (358, 359), (359, 378), (360, 361), (360, 368), (361, 379), (362, 363), (363, 364), (364, 379), (365, 367), (366, 400), (366, 410), (367, 383), (368, 371), (369, 374), (369, 404), (370, 372), (370, 373), (371, 376), (372, 406), (373, 404), (374, 408), (375, 396), (375, 397), (376, 383), (380, 385), (380, 403), (381, 386), (381, 402), (382, 391), (382, 406), (384, 385), (384, 407), (386, 397), (387, 394), (387, 420), (388, 389), (388, 405), (389, 399), (390, 413), (390, 419), (391, 392), (392, 395), (393, 395), (393, 396), (394, 416), (398, 415), (398, 418), (399, 411), (400, 414), (401, 405), (401, 409), (402, 407), (403, 408), (409, 410), (411, 415), (412, 416), (412, 417), (413, 420), (414, 421), (417, 418), (419, 421), (422, 446), (423, 454), (423, 458), (424, 461), (424, 464), (425, 447), (425, 456), (426, 464), (427, 448), (429, 450), (429, 461), (430, 459), (433, 457), (433, 459), (436, 446), (436, 467), (437, 452), (437, 457), (438, 462), (438, 463), (439, 447), (439, 455), (440, 463), (441, 448), (442, 449), (442, 462), (443, 449), (443, 450), (444, 452), (444, 454), (445, 451), (445, 453), (449, 451), (450, 453), (451, 452), (453, 454), (455, 466), (456, 465), (457, 462), (458, 461), (459, 463), (460, 464), (466, 467)])
me_ob_complexlatch.attributes.new('sharp_edge', 'BOOLEAN', 'EDGE').data.foreach_set('value', [ (min(e.vertices), max(e.vertices)) in _k for e in me_ob_complexlatch.edges])
_k = {(5, 49): 1.0, (4, 9): 1.0, (3, 8): 1.0, (8, 11): 1.0, (9, 12): 1.0, (11, 14): 1.0, (14, 18): 1.0, (24, 28): 1.0, (28, 34): 1.0, (27, 33): 1.0, (34, 39): 1.0, (69, 75): 1.0, (2, 68): 1.0, (51, 52): 1.0, (62, 68): 1.0, (48, 62): 1.0, (63, 69): 1.0, (7, 10): 1.0, (15, 24): 1.0, (13, 16): 1.0, (16, 17): 1.0, (15, 19): 1.0, (13, 27): 1.0, (10, 33): 1.0, (48, 51): 1.0, (17, 18): 1.0, (17, 19): 1.0, (39, 72): 1.0, (1, 6): 1.0, (59, 63): 1.0, (0, 5): 1.0, (49, 53): 1.0, (50, 54): 1.0, (50, 59): 1.0, (52, 53): 1.0, (52, 54): 1.0, (2, 7): 1.0, (0, 3): 1.0, (1, 4): 1.0, (72, 75): 1.0, (81, 89): 1.0, (80, 90): 1.0, (89, 91): 1.0, (82, 85): 1.0, (83, 84): 1.0, (84, 86): 1.0, (85, 87): 1.0, (87, 88): 1.0, (80, 83): 1.0, (81, 82): 1.0, (18, 88): 1.0, (53, 91): 1.0, (92, 93): 1.0, (92, 97): 1.0, (96, 97): 1.0, (93, 96): 1.0, (98, 99): 1.0, (95, 98): 1.0, (94, 95): 1.0, (94, 99): 1.0, (88, 97): 1.0, (14, 92): 1.0, (12, 93): 1.0, (86, 96): 1.0, (6, 94): 1.0, (90, 99): 1.0, (49, 95): 1.0, (91, 98): 1.0, (101, 102): 1.0, (100, 104): 1.0, (104, 105): 1.0, (101, 105): 1.0, (100, 101): 1.0, (102, 103): 1.0, (100, 103): 1.0, (106, 107): 1.0, (108, 109): 1.0, (106, 109): 1.0, (107, 108): 1.0, (102, 107): 1.0, (105, 106): 1.0, (104, 109): 1.0, (103, 108): 1.0, (111, 112): 1.0, (112, 113): 1.0, (111, 115): 1.0, (110, 111): 1.0, (114, 115): 1.0, (110, 114): 1.0, (110, 113): 1.0, (116, 117): 1.0, (116, 119): 1.0, (118, 119): 1.0, (117, 118): 1.0, (115, 116): 1.0, (112, 117): 1.0, (113, 118): 1.0, (114, 119): 1.0, (455, 466): 1.0, (121, 195): 1.0, (456, 465): 1.0, (124, 227): 1.0, (120, 422): 1.0, (123, 427): 1.0, (124, 465): 1.0, (123, 124): 1.0, (120, 123): 1.0, (120, 465): 1.0, (122, 467): 1.0, (136, 148): 1.0, (121, 122): 1.0, (121, 466): 1.0, (137, 143): 1.0, (466, 467): 1.0, (135, 198): 1.0, (138, 159): 1.0, (139, 169): 1.0, (140, 173): 1.0, (141, 177): 1.0, (205, 206): 1.0, (138, 144): 1.0, (145, 183): 1.0, (141, 145): 1.0, (150, 151): 1.0, (153, 171): 1.0, (152, 153): 1.0, (151, 182): 1.0, (153, 188): 1.0, (144, 167): 1.0, (137, 206): 1.0, (125, 175): 1.0, (139, 151): 1.0, (140, 152): 1.0, (143, 305): 1.0, (160, 165): 1.0, (144, 161): 1.0, (142, 196): 1.0, (128, 178): 1.0, (131, 236): 1.0, (135, 147): 1.0, (146, 196): 1.0, (154, 237): 1.0, (126, 130): 1.0, (127, 129): 1.0, (133, 155): 1.0, (141, 165): 1.0, (150, 167): 1.0, (138, 169): 1.0, (132, 156): 1.0, (150, 171): 1.0, (125, 126): 1.0, (139, 173): 1.0, (126, 127): 1.0, (149, 200): 1.0, (149, 308): 1.0, (125, 127): 1.0, (140, 176): 1.0, (176, 177): 1.0, (128, 129): 1.0, (129, 130): 1.0, (152, 182): 1.0, (162, 183): 1.0, (128, 130): 1.0, (131, 132): 1.0, (145, 187): 1.0, (187, 188): 1.0, (136, 202): 1.0, (132, 133): 1.0, (131, 133): 1.0, (154, 155): 1.0, (155, 156): 1.0, (154, 156): 1.0, (147, 304): 1.0, (137, 190): 1.0, (134, 198): 1.0, (135, 202): 1.0, (148, 304): 1.0, (136, 205): 1.0, (307, 308): 1.0, (143, 307): 1.0, (146, 200): 1.0, (178, 456): 1.0, (148, 149): 1.0, (175, 342): 1.0, (146, 147): 1.0, (134, 142): 1.0, (229, 230): 1.0, (207, 214): 1.0, (207, 211): 1.0, (211, 212): 1.0, (212, 213): 1.0, (214, 216): 1.0, (216, 245): 1.0, (208, 224): 1.0, (208, 221): 1.0, (231, 426): 1.0, (221, 222): 1.0, (186, 440): 1.0, (222, 223): 1.0, (224, 228): 1.0, (236, 430): 1.0, (213, 228): 1.0, (209, 235): 1.0, (209, 232): 1.0, (232, 233): 1.0, (233, 234): 1.0, (235, 239): 1.0, (189, 191): 1.0, (223, 239): 1.0, (237, 455): 1.0, (210, 246): 1.0, (210, 243): 1.0, (243, 244): 1.0, (244, 245): 1.0, (246, 250): 1.0, (234, 250): 1.0, (227, 229): 1.0, (264, 267): 1.0, (230, 231): 1.0, (269, 290): 1.0, (267, 298): 1.0, (278, 301): 1.0, (191, 195): 1.0, (286, 289): 1.0, (285, 286): 1.0, (186, 189): 1.0, (287, 290): 1.0, (287, 289): 1.0, (275, 280): 1.0, (280, 291): 1.0, (445, 453): 1.0, (276, 300): 1.0, (276, 285): 1.0, (296, 301): 1.0, (275, 296): 1.0, (268, 302): 1.0, (297, 302): 1.0, (269, 291): 1.0, (278, 279): 1.0, (427, 448): 1.0, (263, 298): 1.0, (266, 300): 1.0, (422, 446): 1.0, (444, 454): 1.0, (443, 450): 1.0, (425, 447): 1.0, (264, 266): 1.0, (274, 297): 1.0, (238, 251): 1.0, (282, 299): 1.0, (260, 306): 1.0, (309, 325): 1.0, (274, 279): 1.0, (263, 268): 1.0, (238, 240): 1.0, (284, 323): 1.0, (241, 242): 1.0, (313, 320): 1.0, (313, 317): 1.0, (317, 318): 1.0, (318, 319): 1.0, (320, 322): 1.0, (322, 351): 1.0, (314, 330): 1.0, (314, 327): 1.0, (292, 325): 1.0, (327, 328): 1.0, (282, 283): 1.0, (328, 329): 1.0, (242, 247): 1.0, (330, 334): 1.0, (247, 271): 1.0, (319, 334): 1.0, (315, 341): 1.0, (315, 338): 1.0, (240, 271): 1.0, (338, 339): 1.0, (303, 306): 1.0, (339, 340): 1.0, (341, 345): 1.0, (248, 256): 1.0, (329, 345): 1.0, (248, 249): 1.0, (251, 252): 1.0, (252, 253): 1.0, (316, 352): 1.0, (316, 349): 1.0, (253, 272): 1.0, (349, 350): 1.0, (249, 272): 1.0, (350, 351): 1.0, (352, 356): 1.0, (295, 303): 1.0, (321, 326): 1.0, (281, 335): 1.0, (254, 262): 1.0, (340, 356): 1.0, (295, 299): 1.0, (281, 288): 1.0, (260, 294): 1.0, (331, 332): 1.0, (292, 332): 1.0, (254, 255): 1.0, (256, 257): 1.0, (294, 324): 1.0, (257, 258): 1.0, (283, 293): 1.0, (293, 309): 1.0, (258, 273): 1.0, (255, 273): 1.0, (321, 331): 1.0, (288, 326): 1.0, (284, 333): 1.0, (324, 336): 1.0, (333, 336): 1.0, (241, 259): 1.0, (323, 335): 1.0, (259, 261): 1.0, (370, 373): 1.0, (262, 265): 1.0, (375, 396): 1.0, (373, 404): 1.0, (265, 270): 1.0, (270, 277): 1.0, (261, 277): 1.0, (384, 407): 1.0, (392, 395): 1.0, (391, 392): 1.0, (393, 396): 1.0, (393, 395): 1.0, (381, 386): 1.0, (386, 397): 1.0, (382, 406): 1.0, (382, 391): 1.0, (402, 407): 1.0, (381, 402): 1.0, (374, 408): 1.0, (403, 408): 1.0, (375, 397): 1.0, (384, 385): 1.0, (369, 404): 1.0, (372, 406): 1.0, (370, 372): 1.0, (380, 403): 1.0, (344, 357): 1.0, (388, 405): 1.0, (366, 410): 1.0, (411, 415): 1.0, (380, 385): 1.0, (369, 374): 1.0, (344, 346): 1.0, (390, 413): 1.0, (347, 348): 1.0, (134, 159): 1.0, (398, 415): 1.0, (142, 161): 1.0, (388, 389): 1.0, (162, 305): 1.0, (348, 353): 1.0, (353, 377): 1.0, (346, 377): 1.0, (409, 410): 1.0, (354, 362): 1.0, (160, 190): 1.0, (354, 355): 1.0, (357, 358): 1.0, (358, 359): 1.0, (359, 378): 1.0, (355, 378): 1.0, (401, 409): 1.0, (412, 416): 1.0, (387, 420): 1.0, (360, 368): 1.0, (401, 405): 1.0, (387, 394): 1.0, (366, 400): 1.0, (417, 418): 1.0, (398, 418): 1.0, (360, 361): 1.0, (362, 363): 1.0, (400, 414): 1.0, (363, 364): 1.0, (389, 399): 1.0, (399, 411): 1.0, (364, 379): 1.0, (361, 379): 1.0, (412, 417): 1.0, (394, 416): 1.0, (390, 419): 1.0, (414, 421): 1.0, (419, 421): 1.0, (347, 365): 1.0, (413, 420): 1.0, (365, 367): 1.0, (368, 371): 1.0, (371, 376): 1.0, (376, 383): 1.0, (367, 383): 1.0, (342, 460): 1.0, (458, 461): 1.0, (425, 456): 1.0, (424, 464): 1.0, (429, 461): 1.0, (343, 458): 1.0, (430, 459): 1.0, (433, 457): 1.0, (429, 450): 1.0, (437, 452): 1.0, (438, 463): 1.0, (439, 447): 1.0, (442, 462): 1.0, (449, 451): 1.0, (442, 449): 1.0, (453, 454): 1.0, (423, 458): 1.0, (444, 452): 1.0, (436, 446): 1.0, (441, 448): 1.0, (423, 454): 1.0, (443, 449): 1.0, (437, 457): 1.0, (451, 452): 1.0, (445, 451): 1.0, (343, 460): 1.0, (450, 453): 1.0, (439, 455): 1.0, (457, 462): 1.0, (433, 459): 1.0, (460, 464): 1.0, (459, 463): 1.0, (426, 464): 1.0, (424, 461): 1.0, (438, 462): 1.0, (440, 463): 1.0, (122, 441): 1.0, (436, 467): 1.0}
me_ob_complexlatch.attributes.new('crease_edge', 'FLOAT', 'EDGE').data.foreach_set('value', [_k.get((min(e.vertices), max(e.vertices)), 0.0) for e in me_ob_complexlatch.edges])
me_ob_complexlatch.materials.append(mat_prox_alum_059)
me_ob_complexlatch.materials.append(mat_prox_kevlar_059)
me_ob_complexlatch.materials.append(mat_prox_rough_plastic_002)
me_ob_complexlatch.materials.append(mat_prox_easy_spec_059)
me_ob_complexlatch.materials.append(mat_prox_soap_057)
me_ob_complexlatch.materials.append(mat_prox_emission_057)
me_ob_complexlatch.use_remesh_preserve_volume = False
me_ob_complexlatch.use_remesh_preserve_attributes = False
me_ob_complexlatch.use_mirror_vertex_groups = False
me_ob_complexlatch.update()

# ---- objects
ob_ap_complexlatch = bpy.data.objects.new('AP_complexlatch', me_ap_complexlatch)
ob_bb_complexlatch = bpy.data.objects.new('BB_complexlatch', me_bb_complexlatch)
ob_ob_complexlatch = bpy.data.objects.new('OB_complexlatch', me_ob_complexlatch)

# ---- transforms, parenting, visibility, modifiers, constraints
ob_ap_complexlatch.location = (0.0, 0.0, 0.0)
ob_ap_complexlatch.hide_render = True
ob_ap_complexlatch.visible_camera = False
ob_ap_complexlatch.visible_diffuse = False
ob_ap_complexlatch.visible_glossy = False
ob_ap_complexlatch.visible_transmission = False
ob_ap_complexlatch.visible_volume_scatter = False
ob_ap_complexlatch.visible_shadow = False
ob_ap_complexlatch.display_type = 'WIRE'
ob_ap_complexlatch.show_wire = True
ob_ap_complexlatch.show_all_edges = True
ob_ap_complexlatch.show_in_front = True
ob_ap_complexlatch.lineart.crease_threshold = 0.0
ob_bb_complexlatch.parent = ob_ap_complexlatch
ob_bb_complexlatch.location = (0.0, 0.0, 0.0)
ob_bb_complexlatch.hide_render = True
ob_bb_complexlatch.visible_camera = False
ob_bb_complexlatch.visible_diffuse = False
ob_bb_complexlatch.visible_glossy = False
ob_bb_complexlatch.visible_transmission = False
ob_bb_complexlatch.visible_volume_scatter = False
ob_bb_complexlatch.visible_shadow = False
ob_bb_complexlatch.display_type = 'WIRE'
ob_bb_complexlatch.show_wire = True
ob_bb_complexlatch.show_all_edges = True
ob_bb_complexlatch.lineart.crease_threshold = 0.0
ob_ob_complexlatch.parent = ob_ap_complexlatch
ob_ob_complexlatch.location = (0.0, 0.0, 0.0)
ob_ob_complexlatch.lock_rotations_4d = False
ob_ob_complexlatch.empty_display_type = 'ARROWS'
ob_ob_complexlatch.display_type = 'SOLID'
ob_ob_complexlatch.show_transparent = True
ob_ob_complexlatch.lineart.crease_threshold = 0.0
_m = ob_ob_complexlatch.modifiers.new('Bevel', 'BEVEL')
_m.width = 0.0024
_m.width_pct = 0.0024
_m.segments = 3
_m.limit_method = 'WEIGHT'
_m.use_clamp_overlap = False
_m.profile = 0.7
_m.material = 0
_m.spread = 0.0
_m = ob_ob_complexlatch.modifiers.new('Auto Smooth', 'NODES')
_m.node_group = ng_auto_smooth
_gi = [s.identifier for s in ng_auto_smooth.interface.items_tree if s.item_type == 'SOCKET' and s.in_out == 'INPUT']
_m[_gi[1]] = 1.047  # Angle

# ---- collection membership
col_collection_1.objects.link(ob_ap_complexlatch)
col_collection_1.objects.link(ob_bb_complexlatch)
col_collection_1.objects.link(ob_ob_complexlatch)

# ---- scene / render settings (as saved in the file)
scene.frame_start = 1; scene.frame_end = 100; scene.frame_set(1)
scene.render.engine = 'CYCLES'
scene.render.image_settings.color_depth = '16'
scene.render.image_settings.compression = 90
scene.render.resolution_x = 1024
scene.render.resolution_y = 1024
scene.render.resolution_percentage = 50
scene.render.dither_intensity = 0.0
scene.render.use_simplify = True
scene.render.use_persistent_data = True
scene.cycles.use_denoising = False
scene.cycles.samples = 100
scene.cycles.sampling_pattern = 'TABULATED_SOBOL'
scene.cycles.light_sampling_threshold = 0.0
scene.cycles.use_adaptive_sampling = False
scene.cycles.use_light_tree = False
scene.cycles.caustics_reflective = False
scene.cycles.caustics_refractive = False
scene.cycles.blur_glossy = 4.0
scene.cycles.max_bounces = 4
scene.cycles.transmission_bounces = 4
scene.cycles.volume_bounces = 2
scene.cycles.transparent_max_bounces = 4
scene.cycles.use_animated_seed = True
scene.cycles.sample_clamp_direct = 4.0
scene.cycles.sample_clamp_indirect = 2.0
scene.cycles.debug_bvh_type = 'STATIC_BVH'
scene.view_settings.view_transform = 'Standard'
bpy.context.view_layer.update()

# ---- added for rendering (the .blend has no active camera): camera
cam_auto = bpy.data.cameras.new('AutoCamera')
cam_auto.lens = 50.0
cam_auto.sensor_width = 36.0
cam_auto.clip_end = 1000.0
ob_auto_camera = bpy.data.objects.new('AutoCamera', cam_auto)
scene.collection.objects.link(ob_auto_camera)
ob_auto_camera.location = (1.13875, -1.36567, 0.848091)
ob_auto_camera.rotation_euler = (1.09748, -7.21219e-08, 0.694738)
scene.camera = ob_auto_camera
bpy.context.view_layer.update()
